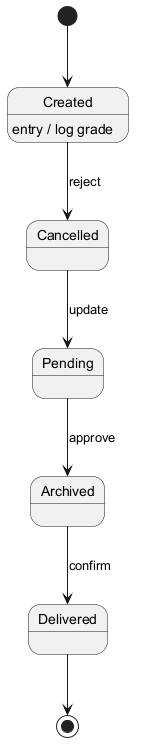

The diagram above was rendered by PlantUML. Its source (embedded in the PNG):
@startuml
skinparam backgroundColor #FFFFFF
skinparam classBackgroundColor #F3E5F5
skinparam classBorderColor #6A1B9A
[*] --> Created
Created --> Cancelled : reject
Created : entry / log grade
Cancelled --> Pending : update
Pending --> Archived : approve
Archived --> Delivered : confirm
Delivered --> [*]
@enduml